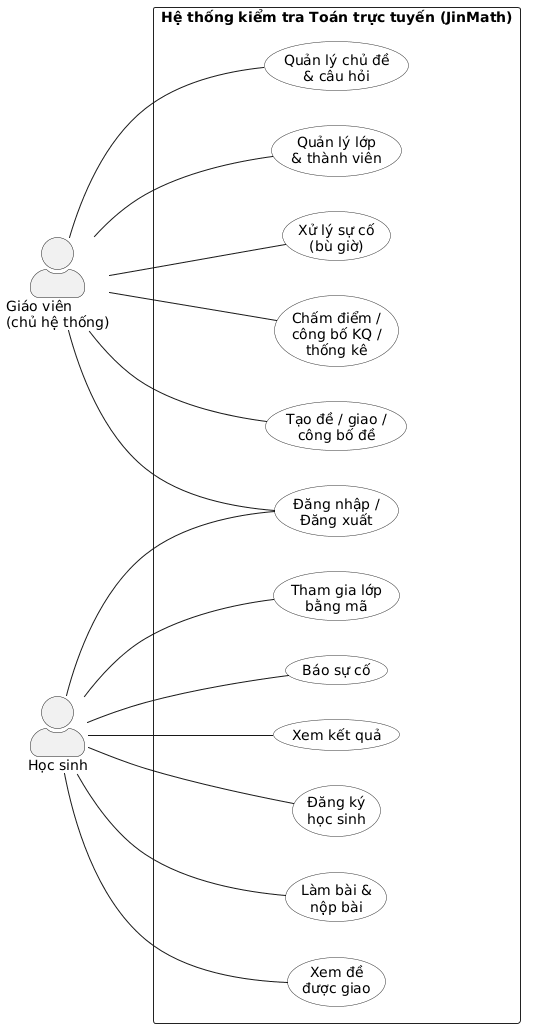

The diagram above was rendered by PlantUML. Its source (embedded in the PNG):
@startuml UCD-01-Tong-quan
left to right direction
skinparam shadowing false
skinparam packageStyle rectangle
skinparam actorStyle awesome
skinparam usecase {
  BackgroundColor #FEFEFE
  BorderColor #333333
}
skinparam rectangle {
  BackgroundColor #FFFFFF
  BorderColor #222222
}

actor "Giáo viên\n(chủ hệ thống)" as GV
actor "Học sinh" as HS

rectangle "Hệ thống kiểm tra Toán trực tuyến (JinMath)" {
  usecase "Đăng nhập /\nĐăng xuất" as LOGIN
  usecase "Đăng ký\nhọc sinh" as REG
  usecase "Quản lý lớp\n& thành viên" as CLS
  usecase "Tham gia lớp\nbằng mã" as JOIN
  usecase "Quản lý chủ đề\n& câu hỏi" as BANK
  usecase "Tạo đề / giao /\ncông bố đề" as EXAM
  usecase "Xem đề\nđược giao" as VIEW
  usecase "Làm bài &\nnộp bài" as TAKE
  usecase "Chấm điểm /\ncông bố KQ /\nthống kê" as GRADE
  usecase "Xem kết quả" as RESULT
  usecase "Báo sự cố" as REPORT
  usecase "Xử lý sự cố\n(bù giờ)" as HANDLE
}

GV -- LOGIN
GV -- CLS
GV -- BANK
GV -- EXAM
GV -- GRADE
GV -- HANDLE

HS -- REG
HS -- LOGIN
HS -- JOIN
HS -- VIEW
HS -- TAKE
HS -- RESULT
HS -- REPORT
@enduml